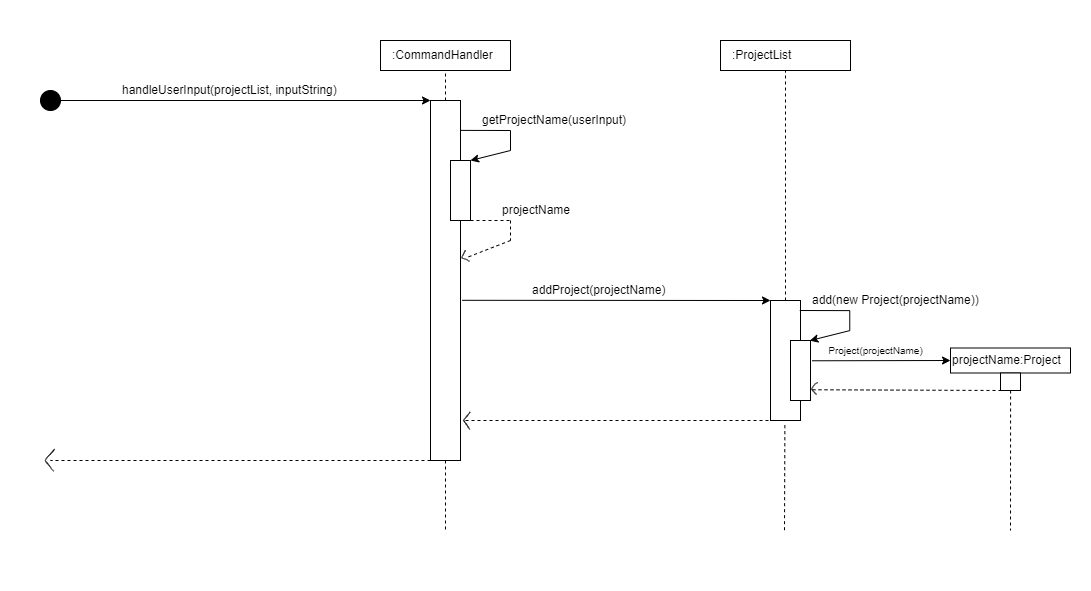

The diagram above was exported from draw.io. Its source (the exported page's mxGraphModel, read from the mxfile embedded in the PNG):
<mxGraphModel dx="2697" dy="842" grid="1" gridSize="10" guides="1" tooltips="1" connect="1" arrows="1" fold="1" page="1" pageScale="1" pageWidth="1100" pageHeight="1100" math="0" shadow="0">
  <root>
    <mxCell id="0" />
    <mxCell id="1" parent="0" />
    <mxCell id="sR3s0S56I-MBnS9nFb_G-54" value="" style="rounded=0;whiteSpace=wrap;html=1;fontFamily=Helvetica;fontSize=10;fillColor=#FFFFFF;strokeColor=none;" vertex="1" parent="1">
      <mxGeometry x="-20" y="10" width="1090" height="590" as="geometry" />
    </mxCell>
    <mxCell id="sR3s0S56I-MBnS9nFb_G-1" value="" style="ellipse;whiteSpace=wrap;html=1;aspect=fixed;fillColor=#000000;" vertex="1" parent="1">
      <mxGeometry x="20" y="100" width="20" height="20" as="geometry" />
    </mxCell>
    <mxCell id="sR3s0S56I-MBnS9nFb_G-2" value="" style="endArrow=classic;html=1;rounded=0;exitX=1;exitY=0.5;exitDx=0;exitDy=0;" edge="1" parent="1" source="sR3s0S56I-MBnS9nFb_G-1">
      <mxGeometry width="50" height="50" relative="1" as="geometry">
        <mxPoint x="300" y="280" as="sourcePoint" />
        <mxPoint x="410" y="110" as="targetPoint" />
      </mxGeometry>
    </mxCell>
    <mxCell id="sR3s0S56I-MBnS9nFb_G-3" value="&lt;p&gt;handleUserInput(projectList, inputString)&lt;/p&gt;" style="text;html=1;resizable=0;autosize=1;align=left;verticalAlign=middle;points=[];fillColor=none;strokeColor=none;rounded=0;" vertex="1" parent="1">
      <mxGeometry x="100" y="80" width="230" height="40" as="geometry" />
    </mxCell>
    <mxCell id="sR3s0S56I-MBnS9nFb_G-4" value="" style="rounded=0;whiteSpace=wrap;html=1;fontFamily=Helvetica;fillColor=#FFFFFF;" vertex="1" parent="1">
      <mxGeometry x="410" y="110" width="30" height="360" as="geometry" />
    </mxCell>
    <mxCell id="sR3s0S56I-MBnS9nFb_G-5" value="" style="rounded=0;whiteSpace=wrap;html=1;fontFamily=Helvetica;fillColor=#FFFFFF;" vertex="1" parent="1">
      <mxGeometry x="360" y="50" width="130" height="30" as="geometry" />
    </mxCell>
    <mxCell id="sR3s0S56I-MBnS9nFb_G-6" value=":CommandHandler" style="text;html=1;resizable=0;autosize=1;align=left;verticalAlign=middle;points=[];fillColor=none;strokeColor=none;rounded=0;fontFamily=Helvetica;" vertex="1" parent="1">
      <mxGeometry x="370" y="55" width="120" height="20" as="geometry" />
    </mxCell>
    <mxCell id="sR3s0S56I-MBnS9nFb_G-8" value="" style="endArrow=none;dashed=1;html=1;rounded=0;fontFamily=Helvetica;entryX=0.5;entryY=1;entryDx=0;entryDy=0;exitX=0.5;exitY=0;exitDx=0;exitDy=0;" edge="1" parent="1" source="sR3s0S56I-MBnS9nFb_G-4" target="sR3s0S56I-MBnS9nFb_G-5">
      <mxGeometry width="50" height="50" relative="1" as="geometry">
        <mxPoint x="540" y="230" as="sourcePoint" />
        <mxPoint x="590" y="180" as="targetPoint" />
      </mxGeometry>
    </mxCell>
    <mxCell id="sR3s0S56I-MBnS9nFb_G-9" value="" style="rounded=0;whiteSpace=wrap;html=1;fontFamily=Helvetica;fillColor=#FFFFFF;" vertex="1" parent="1">
      <mxGeometry x="430" y="170" width="20" height="60" as="geometry" />
    </mxCell>
    <mxCell id="sR3s0S56I-MBnS9nFb_G-10" value="" style="endArrow=none;html=1;rounded=0;fontFamily=Helvetica;exitX=1;exitY=0.083;exitDx=0;exitDy=0;exitPerimeter=0;" edge="1" parent="1" source="sR3s0S56I-MBnS9nFb_G-4">
      <mxGeometry width="50" height="50" relative="1" as="geometry">
        <mxPoint x="540" y="230" as="sourcePoint" />
        <mxPoint x="490" y="140" as="targetPoint" />
      </mxGeometry>
    </mxCell>
    <mxCell id="sR3s0S56I-MBnS9nFb_G-11" value="" style="endArrow=none;html=1;rounded=0;fontFamily=Helvetica;" edge="1" parent="1">
      <mxGeometry width="50" height="50" relative="1" as="geometry">
        <mxPoint x="490" y="140" as="sourcePoint" />
        <mxPoint x="490" y="160" as="targetPoint" />
      </mxGeometry>
    </mxCell>
    <mxCell id="sR3s0S56I-MBnS9nFb_G-12" value="" style="endArrow=classic;html=1;rounded=0;fontFamily=Helvetica;entryX=1;entryY=0;entryDx=0;entryDy=0;" edge="1" parent="1" target="sR3s0S56I-MBnS9nFb_G-9">
      <mxGeometry width="50" height="50" relative="1" as="geometry">
        <mxPoint x="490" y="160" as="sourcePoint" />
        <mxPoint x="590" y="180" as="targetPoint" />
      </mxGeometry>
    </mxCell>
    <mxCell id="sR3s0S56I-MBnS9nFb_G-13" value="getProjectName(userInput)" style="text;html=1;resizable=0;autosize=1;align=left;verticalAlign=middle;points=[];fillColor=none;strokeColor=none;rounded=0;fontFamily=Helvetica;" vertex="1" parent="1">
      <mxGeometry x="460" y="120" width="160" height="20" as="geometry" />
    </mxCell>
    <mxCell id="sR3s0S56I-MBnS9nFb_G-14" value="" style="endArrow=none;dashed=1;html=1;rounded=0;fontFamily=Helvetica;exitX=1;exitY=1;exitDx=0;exitDy=0;" edge="1" parent="1" source="sR3s0S56I-MBnS9nFb_G-9">
      <mxGeometry width="50" height="50" relative="1" as="geometry">
        <mxPoint x="540" y="330" as="sourcePoint" />
        <mxPoint x="490" y="230" as="targetPoint" />
      </mxGeometry>
    </mxCell>
    <mxCell id="sR3s0S56I-MBnS9nFb_G-15" value="" style="endArrow=none;dashed=1;html=1;rounded=0;fontFamily=Helvetica;" edge="1" parent="1">
      <mxGeometry width="50" height="50" relative="1" as="geometry">
        <mxPoint x="490" y="230" as="sourcePoint" />
        <mxPoint x="490" y="250" as="targetPoint" />
      </mxGeometry>
    </mxCell>
    <mxCell id="sR3s0S56I-MBnS9nFb_G-17" value="" style="endArrow=none;dashed=1;html=1;rounded=0;fontFamily=Helvetica;entryX=1.184;entryY=0.437;entryDx=0;entryDy=0;entryPerimeter=0;" edge="1" parent="1" target="sR3s0S56I-MBnS9nFb_G-4">
      <mxGeometry width="50" height="50" relative="1" as="geometry">
        <mxPoint x="490" y="250" as="sourcePoint" />
        <mxPoint x="590" y="280" as="targetPoint" />
      </mxGeometry>
    </mxCell>
    <mxCell id="sR3s0S56I-MBnS9nFb_G-18" value="" style="endArrow=classic;html=1;rounded=0;fontFamily=Helvetica;entryX=1.072;entryY=0.449;entryDx=0;entryDy=0;entryPerimeter=0;" edge="1" parent="1" target="sR3s0S56I-MBnS9nFb_G-4">
      <mxGeometry width="50" height="50" relative="1" as="geometry">
        <mxPoint x="442" y="272" as="sourcePoint" />
        <mxPoint x="590" y="180" as="targetPoint" />
      </mxGeometry>
    </mxCell>
    <mxCell id="sR3s0S56I-MBnS9nFb_G-20" value="" style="shape=stencil(fZTLboNADEW/hu2Vx/P0Ok3/I1JIg5qGiNDX33cQIq1p4t0w3IOxfe3Gb67H3aVtmK7j0L+2n91+PDb+qWHuzsd26MZ6avy28ZtDP7QvQ/9+3s/Pl92knE5v/cf0ha+Zc0QgmjCm7/nqdvE8A6fubAMOmR8DJcNlrfdwRoQckJICOCIZEVJB0RE8wctjIArEaaAgWwAh6Aghg40cggMFBcSIYuTgPYIoIDHEPwY4oayAYpaVed2H7BCj0ekMYQ0ExGwAEaR/KdfeJwNgsO50FkQj6X99Kw5iWWlJ8KYPICPlhKStXSJysfTOa321haGPcLpAxfZdWCZr0QshGi4KYJ2v1AoHw3XI2hLiIUaHGUXnK3EZjPsNXntU8lKxu3qC6KmRWh9n6deriNbbqx5+d9+hO53m1fn3/XpX1qt5z/rtDw==);fillColor=none;fontFamily=Helvetica;" vertex="1" parent="1">
      <mxGeometry x="441.2881459381621" y="259.61016845703125" width="3.593222407971398" height="7.8644057451668425" as="geometry" />
    </mxCell>
    <mxCell id="sR3s0S56I-MBnS9nFb_G-21" value="" style="shape=stencil(fZRNcoMwDIVPw/aNbdmWtU7be2QmpGGahgxJ/25fMzRtBEU7I96HkJ6shjaXw/bcNsFdrkP/0n50u+uhoYcmhO50aIfuWk8NPTa02fdD+zz0b6fd9Hzejsrx9Nq/j1/4nDgH50YouK9Z4GmSH7vTnZzhgpITJKzLfYAUpWeUaOgZKSq99+BsAAKeAQSmdSBEpKwBhjcyBAGJAmqLkqwDREhJAzVi/BLVorUHISPyOhA94iyDIHoDSPMayKMYRcdatG4rRZCRIREcayCbxqXlJFUrjQzZQbRxkZCNtuZ4a+IvwDdn/gcWw5e86QM7ZK+BCLFuDyFo41JBMe4P19nUxmV7vIsD61nKAm9kKBFB18DJ3ABlMa0sZtFSjdNtrTnFaKvU6ddFC8FbW8Mttthd6Aeph78duO+Ox2mF3r+f78wamvYtPX4D);fillColor=none;fontFamily=Helvetica;" vertex="1" parent="1">
      <mxGeometry x="441.2203451900159" y="267.4745742021981" width="7.728819766287076" height="3.457626084149894" as="geometry" />
    </mxCell>
    <mxCell id="sR3s0S56I-MBnS9nFb_G-22" value="projectName" style="text;html=1;resizable=0;autosize=1;align=left;verticalAlign=middle;points=[];fillColor=none;strokeColor=none;rounded=0;fontFamily=Helvetica;" vertex="1" parent="1">
      <mxGeometry x="480" y="210" width="80" height="20" as="geometry" />
    </mxCell>
    <mxCell id="sR3s0S56I-MBnS9nFb_G-23" value="" style="endArrow=classic;html=1;rounded=0;fontFamily=Helvetica;exitX=1.056;exitY=0.555;exitDx=0;exitDy=0;exitPerimeter=0;entryX=0;entryY=0;entryDx=0;entryDy=0;" edge="1" parent="1" source="sR3s0S56I-MBnS9nFb_G-4" target="sR3s0S56I-MBnS9nFb_G-28">
      <mxGeometry width="50" height="50" relative="1" as="geometry">
        <mxPoint x="540" y="350" as="sourcePoint" />
        <mxPoint x="730" y="310" as="targetPoint" />
      </mxGeometry>
    </mxCell>
    <mxCell id="sR3s0S56I-MBnS9nFb_G-24" value="addProject(projectName)" style="text;html=1;resizable=0;autosize=1;align=left;verticalAlign=middle;points=[];fillColor=none;strokeColor=none;rounded=0;fontFamily=Helvetica;" vertex="1" parent="1">
      <mxGeometry x="510" y="290" width="150" height="20" as="geometry" />
    </mxCell>
    <mxCell id="sR3s0S56I-MBnS9nFb_G-25" value="" style="rounded=0;whiteSpace=wrap;html=1;fontFamily=Helvetica;fillColor=#FFFFFF;" vertex="1" parent="1">
      <mxGeometry x="700" y="50" width="130" height="30" as="geometry" />
    </mxCell>
    <mxCell id="sR3s0S56I-MBnS9nFb_G-26" value=":ProjectList" style="text;html=1;resizable=0;autosize=1;align=left;verticalAlign=middle;points=[];fillColor=none;strokeColor=none;rounded=0;fontFamily=Helvetica;" vertex="1" parent="1">
      <mxGeometry x="710" y="55" width="70" height="20" as="geometry" />
    </mxCell>
    <mxCell id="sR3s0S56I-MBnS9nFb_G-27" value="" style="endArrow=none;dashed=1;html=1;rounded=0;fontFamily=Helvetica;entryX=0.5;entryY=1;entryDx=0;entryDy=0;exitX=0.5;exitY=0;exitDx=0;exitDy=0;" edge="1" parent="1" target="sR3s0S56I-MBnS9nFb_G-25" source="sR3s0S56I-MBnS9nFb_G-28">
      <mxGeometry width="50" height="50" relative="1" as="geometry">
        <mxPoint x="765" y="300" as="sourcePoint" />
        <mxPoint x="930" y="180" as="targetPoint" />
      </mxGeometry>
    </mxCell>
    <mxCell id="sR3s0S56I-MBnS9nFb_G-28" value="" style="rounded=0;whiteSpace=wrap;html=1;fontFamily=Helvetica;fillColor=#FFFFFF;" vertex="1" parent="1">
      <mxGeometry x="750" y="310" width="30" height="120" as="geometry" />
    </mxCell>
    <mxCell id="sR3s0S56I-MBnS9nFb_G-29" value="" style="rounded=0;whiteSpace=wrap;html=1;fontFamily=Helvetica;fillColor=#FFFFFF;" vertex="1" parent="1">
      <mxGeometry x="770" y="350" width="20" height="60" as="geometry" />
    </mxCell>
    <mxCell id="sR3s0S56I-MBnS9nFb_G-30" value="" style="endArrow=none;html=1;rounded=0;fontFamily=Helvetica;exitX=1;exitY=0.083;exitDx=0;exitDy=0;exitPerimeter=0;" edge="1" parent="1">
      <mxGeometry width="50" height="50" relative="1" as="geometry">
        <mxPoint x="779.26" y="319.9999999999999" as="sourcePoint" />
        <mxPoint x="829.26" y="320.12" as="targetPoint" />
      </mxGeometry>
    </mxCell>
    <mxCell id="sR3s0S56I-MBnS9nFb_G-31" value="" style="endArrow=none;html=1;rounded=0;fontFamily=Helvetica;" edge="1" parent="1">
      <mxGeometry width="50" height="50" relative="1" as="geometry">
        <mxPoint x="829.26" y="320.12" as="sourcePoint" />
        <mxPoint x="829.26" y="340.12" as="targetPoint" />
      </mxGeometry>
    </mxCell>
    <mxCell id="sR3s0S56I-MBnS9nFb_G-32" value="" style="endArrow=classic;html=1;rounded=0;fontFamily=Helvetica;entryX=1;entryY=0;entryDx=0;entryDy=0;" edge="1" parent="1">
      <mxGeometry width="50" height="50" relative="1" as="geometry">
        <mxPoint x="829.26" y="340.12" as="sourcePoint" />
        <mxPoint x="789.26" y="350.12" as="targetPoint" />
      </mxGeometry>
    </mxCell>
    <mxCell id="sR3s0S56I-MBnS9nFb_G-33" value="add(new Project(projectName))" style="text;html=1;resizable=0;autosize=1;align=left;verticalAlign=middle;points=[];fillColor=none;strokeColor=none;rounded=0;fontFamily=Helvetica;" vertex="1" parent="1">
      <mxGeometry x="790" y="300" width="180" height="20" as="geometry" />
    </mxCell>
    <mxCell id="sR3s0S56I-MBnS9nFb_G-34" value="" style="rounded=0;whiteSpace=wrap;html=1;fontFamily=Helvetica;fillColor=#FFFFFF;" vertex="1" parent="1">
      <mxGeometry x="930" y="357.5" width="120" height="25" as="geometry" />
    </mxCell>
    <mxCell id="sR3s0S56I-MBnS9nFb_G-35" value="projectName:Project" style="text;html=1;resizable=0;autosize=1;align=left;verticalAlign=middle;points=[];fillColor=none;strokeColor=none;rounded=0;fontFamily=Helvetica;" vertex="1" parent="1">
      <mxGeometry x="930" y="360" width="120" height="20" as="geometry" />
    </mxCell>
    <mxCell id="sR3s0S56I-MBnS9nFb_G-36" value="" style="rounded=0;whiteSpace=wrap;html=1;fontFamily=Helvetica;fillColor=#FFFFFF;" vertex="1" parent="1">
      <mxGeometry x="980" y="382.5" width="20" height="17.5" as="geometry" />
    </mxCell>
    <mxCell id="sR3s0S56I-MBnS9nFb_G-37" value="" style="endArrow=classic;html=1;rounded=0;fontFamily=Helvetica;exitX=1.075;exitY=0.338;exitDx=0;exitDy=0;exitPerimeter=0;entryX=0;entryY=0.5;entryDx=0;entryDy=0;entryPerimeter=0;" edge="1" parent="1" source="sR3s0S56I-MBnS9nFb_G-29" target="sR3s0S56I-MBnS9nFb_G-35">
      <mxGeometry width="50" height="50" relative="1" as="geometry">
        <mxPoint x="800" y="370" as="sourcePoint" />
        <mxPoint x="850" y="320" as="targetPoint" />
      </mxGeometry>
    </mxCell>
    <mxCell id="sR3s0S56I-MBnS9nFb_G-38" value="" style="endArrow=none;dashed=1;html=1;rounded=0;fontFamily=Helvetica;entryX=0;entryY=1;entryDx=0;entryDy=0;exitX=1.1;exitY=0.821;exitDx=0;exitDy=0;exitPerimeter=0;" edge="1" parent="1" source="sR3s0S56I-MBnS9nFb_G-29" target="sR3s0S56I-MBnS9nFb_G-36">
      <mxGeometry width="50" height="50" relative="1" as="geometry">
        <mxPoint x="800" y="370" as="sourcePoint" />
        <mxPoint x="850" y="320" as="targetPoint" />
      </mxGeometry>
    </mxCell>
    <mxCell id="sR3s0S56I-MBnS9nFb_G-39" value="" style="shape=stencil(lZTNbsIwEISfJteR7bW99pnS90AilKiUoBD68/Z1lBJYElbqzXHmc3bWk61odd5vTnXlzLnv2vf6q9n2+4peKuea477umr6sKlpXtNq1Xf3WtZfjdnw+bQblsPpoP4cTvkfOGgNjBsyZn3Fr2ngdgUNzvANyRKJ/6BOD5PkEy4reIEh9QFbOZwYnoWdYr+gdohP6jOCe6yPDRKG37upoGSj+pAEbYJICGLCVAMPH50BgBC+BjKR4Dh4sPbipC8uARcgSCOD8HPAJXnogA6t48P5a8QR4ZKUkb5BYAhlOKYlmwSvfNEEBCCSTfXO1CJTkPLQ16Nm+NXECEpgUYBbW6FXTJQhetjUmRMW0jYiyraxHwxKS9FD+QFLibWfxThaslMTI0kKKCMo1BAR5C3mKyvI9g2UusofVDDz+C5nVDs0G6t2M/QPK4jaQd83hMM7z+/ePA7xsjcOf1r8=);fillColor=none;fontFamily=Helvetica;" vertex="1" parent="1">
      <mxGeometry x="791.0759818161589" y="392.126582278481" width="6.379742199861551" height="6.379757651799841" as="geometry" />
    </mxCell>
    <mxCell id="sR3s0S56I-MBnS9nFb_G-40" value="" style="shape=stencil(fZPNbsMgEISfhusI2OXvnKbvESlOjerakeO2ydsXy5XqTQW3ZZmPZUCj6HDrT9dOWX1b5um9+87npVf0oqzNY9/NeSmVoqOiw2Wau7d5+hzP2/p6WpVr9TF9rSfcN05D6xWy+vHUeN3kQx53ckKyQs5IXJcbhpH60ommDpQBjgRQOk0ggJ0EIkLLQbmAdEweLtQBtvByAjO4YZoTnBGAM4iuDrgAkhO8hkl1wDOsfFYfoX0dCAY6CiA4JGoAHhwEEDVcY0IsFr0EXNNDDLDSdEzNn06MIK+UPFILKG/CEogwjX8w+l8adq1fpBR/WbrkYdiiuN9/zl5pbbml4w8=);fillColor=none;fontFamily=Helvetica;" vertex="1" parent="1">
      <mxGeometry x="790.974717538568" y="398.607611933841" width="5.164555416831487" height="5.468340523635285" as="geometry" />
    </mxCell>
    <mxCell id="sR3s0S56I-MBnS9nFb_G-41" value="&lt;font style=&quot;font-size: 10px&quot;&gt;Project(projectName)&lt;/font&gt;" style="text;html=1;resizable=0;autosize=1;align=center;verticalAlign=middle;points=[];fillColor=none;strokeColor=none;rounded=0;fontFamily=Helvetica;" vertex="1" parent="1">
      <mxGeometry x="800" y="350" width="110" height="20" as="geometry" />
    </mxCell>
    <mxCell id="sR3s0S56I-MBnS9nFb_G-43" value="" style="endArrow=none;dashed=1;html=1;rounded=0;fontFamily=Helvetica;entryX=0;entryY=1;entryDx=0;entryDy=0;" edge="1" parent="1" target="sR3s0S56I-MBnS9nFb_G-28">
      <mxGeometry width="50" height="50" relative="1" as="geometry">
        <mxPoint x="445" y="430" as="sourcePoint" />
        <mxPoint x="745" y="430" as="targetPoint" />
      </mxGeometry>
    </mxCell>
    <mxCell id="sR3s0S56I-MBnS9nFb_G-46" value="" style="shape=stencil(nZTdTsMwDIWfprdHSZwf+3qM95i0jlWMderK39uTUg3mQS3EXZqcr7ZPYje0Ou83p7YJ7jwO/WP72m3HfUN3TQjdcd8O3VhXDa0bWu36oX0Y+ufjdv4+bSbltHrqX6Y/vM2cCHyZqODe5x0H5z437mf9oTte6b37Ov8bIAVZlJ4uEX/VMyMlpfcEMgIwQXQAz3BGhFJQNBAikhGhOIj2iDwyLwM5QLwGBJyWgUTIQQGRUfIyECNIA6n6bBRNGUnXkCOyUTQ5kAaqDSkuA9XEyBrICAZQrynrl8QeQgZAcLpoLvAGwJdbuujFg4yMElg/DKk2e8MjFJ2PVJeNfMJtrwkjGJfmwKT1Yub/ozWvuvW/QF18z45ddzjMo+f6/HbW1K15TtH6Aw==);fillColor=none;fontFamily=Helvetica;fontSize=10;" vertex="1" parent="1">
      <mxGeometry x="443.02041563695786" y="421.46938775510205" width="6.585037335246629" height="8.24489671356824" as="geometry" />
    </mxCell>
    <mxCell id="sR3s0S56I-MBnS9nFb_G-47" value="" style="shape=stencil(hZTdboMwDIWfJreWY5PEue6696hUOtBYqSjdz9vPCLHVrGR35uR8nDhW4nh3bQ6X2hFex6F/rT/a49g4fnJE7bmph3bUyvHe8e7UD/XL0N/Ox/n7cpicU/XWv09/+Jw5BMQJIvxaCc+zvWvPxi7B2D34sG33CClZvweWbYAIkjcAMUguABm8TWBclIcAK2A7VqWqtoEqQxQDqOILQESgaICgCYWmYwaxPagS/TaQIkTbgypYSBAGtMcqBL6QIAmCTZC4jP4hkHGZ6wKogoXBZQayTavCVAAC+GyBALnQQ45QrRISSGFwWZZD/AHKk56WwxpIhS15/HPf7qStTSX6h9Di936f2q6bn4f79fV7oNL8lvD+Gw==);fillColor=none;fontFamily=Helvetica;fontSize=10;" vertex="1" parent="1">
      <mxGeometry x="443.02041563695786" y="429.63265306122446" width="6.367349430006377" height="9.469392737563775" as="geometry" />
    </mxCell>
    <mxCell id="sR3s0S56I-MBnS9nFb_G-48" value="" style="endArrow=none;dashed=1;html=1;rounded=0;fontFamily=Helvetica;fontSize=10;exitX=0;exitY=1;exitDx=0;exitDy=0;" edge="1" parent="1" source="sR3s0S56I-MBnS9nFb_G-4">
      <mxGeometry width="50" height="50" relative="1" as="geometry">
        <mxPoint x="400" y="260" as="sourcePoint" />
        <mxPoint x="30" y="470" as="targetPoint" />
      </mxGeometry>
    </mxCell>
    <mxCell id="sR3s0S56I-MBnS9nFb_G-49" value="" style="shape=stencil(fVbLctswDPwaXTEkAZLgOU3/IzNxak9dO+M4ffx9oVGpGrS1N5nGSsByd8mJnz72L++7KYWP6+X8fffr8HrdT/xlSulw2u8uh6s9Tfw88dPb+bL7djl/nl6X3+8vc+X89OP8c37D7wUXQ6AQZlgKf5aldeHrAjgeTjeAlik1V59I23a9CiVx9UqlbNdXpurrI5PoNqA0qn6AaC2CL5RIJXlAo5C3AZkp+5Zs5ibbALEGfEup9G8+BLBSZA+wqcAMnIj9DLaSwAypUlUPEOIIACvrK6CQ1G1AvNsHm6oClqK9LzqABCpASjFR8SyJaQ+wFANF35II1JJS8DNLgWYoncK1vpKAeqGcfb120h5vM4Vh4AbNFrvwe30OUEZ33s+RKgNRjCKarQE0ocS+/2yMof6FondabiTAODbB4LSSYLyYD4I3TimUwMhmk+DzzgJHgXEkjrKuOMBEx8Sr1iSYId/JohpLwGk593xbM9iUAlrKdYwXtcQDQrVt4iHlcbxYCEfPkmYoDdtX9dpTnEdFqAxD126/x4C7PFI7qgCtRUn8PqhlIFBrDSS+pRagNKqFut+HFqFaTWqtjYAGaK25B8QKMJMDlkybqXoAw8yrJu+hJYHHrQbiMAJQSpqYdWApd6IfA3jM+WYhANQ6i1lGADp5TMw60IpPBtMmD7QqZql1IdwAFABMas3Lu7Ue548BZnn/hZvL4j+EPfy/Wb4djsflYnr7/3gTtaXlFsvPfwE=);fillColor=none;fontFamily=Helvetica;fontSize=10;" vertex="1" parent="1">
      <mxGeometry x="24.602411109280865" y="458.55424334054965" width="9.542170145425452" height="22.265058770237196" as="geometry" />
    </mxCell>
    <mxCell id="sR3s0S56I-MBnS9nFb_G-50" value="" style="endArrow=none;dashed=1;html=1;rounded=0;fontFamily=Helvetica;fontSize=10;exitX=0.5;exitY=1;exitDx=0;exitDy=0;" edge="1" parent="1" source="sR3s0S56I-MBnS9nFb_G-4">
      <mxGeometry width="50" height="50" relative="1" as="geometry">
        <mxPoint x="580" y="430" as="sourcePoint" />
        <mxPoint x="425" y="540" as="targetPoint" />
      </mxGeometry>
    </mxCell>
    <mxCell id="sR3s0S56I-MBnS9nFb_G-51" value="" style="endArrow=none;dashed=1;html=1;rounded=0;fontFamily=Helvetica;fontSize=10;exitX=0.5;exitY=1;exitDx=0;exitDy=0;" edge="1" parent="1">
      <mxGeometry width="50" height="50" relative="1" as="geometry">
        <mxPoint x="764.38" y="434.69" as="sourcePoint" />
        <mxPoint x="764" y="540" as="targetPoint" />
      </mxGeometry>
    </mxCell>
    <mxCell id="sR3s0S56I-MBnS9nFb_G-53" value="" style="endArrow=none;dashed=1;html=1;rounded=0;fontFamily=Helvetica;fontSize=10;exitX=0.5;exitY=1;exitDx=0;exitDy=0;" edge="1" parent="1">
      <mxGeometry width="50" height="50" relative="1" as="geometry">
        <mxPoint x="990.0800000000002" y="400.00000000000006" as="sourcePoint" />
        <mxPoint x="990" y="540" as="targetPoint" />
      </mxGeometry>
    </mxCell>
    <mxCell id="sR3s0S56I-MBnS9nFb_G-55" value="Untitled Layer" parent="0" />
  </root>
</mxGraphModel>